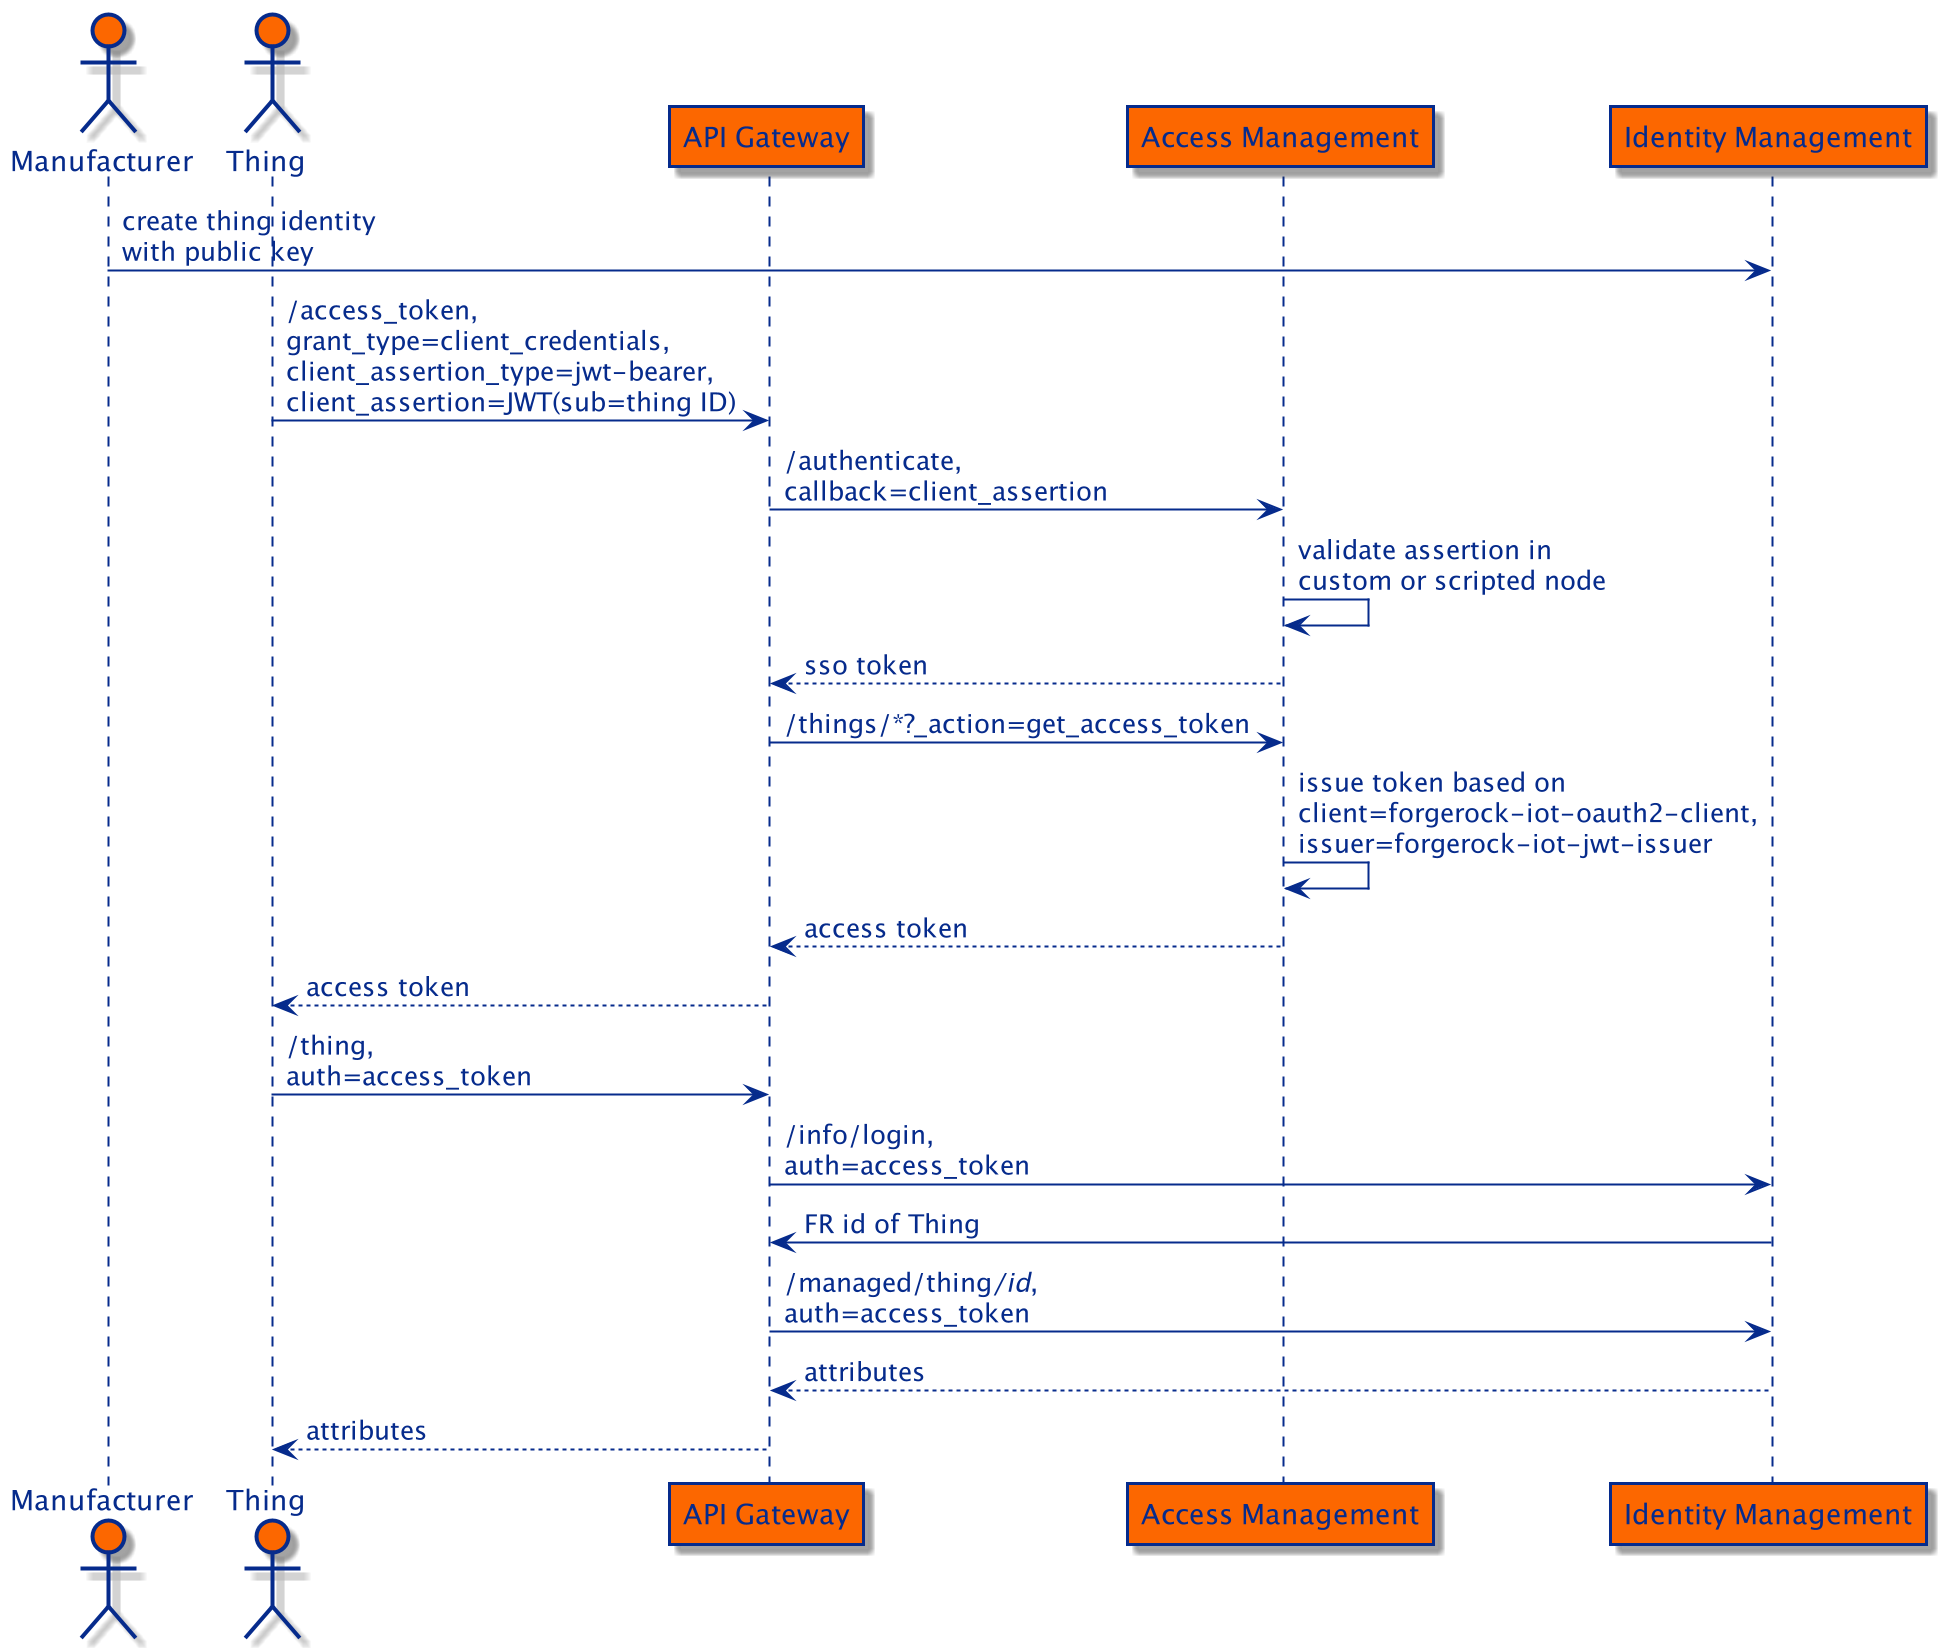

The diagram above was rendered by PlantUML. Its source (embedded in the PNG):
@startuml

skinparam sequence {
    ArrowFontColor #062b8c
    ArrowColor #062b8c
    LifeLineBorderColor #062b8c

    ParticipantBorderColor #062b8c
    ParticipantBackgroundColor #fc6700
    ParticipantFontColor #062b8c

    ActorBorderColor #062b8c
    ActorBackgroundColor #fc6700
    ActorFontColor #062b8c
}

actor "Manufacturer" as man
actor "Thing" as thing
participant "API Gateway" as ag
participant "Access Management" as am
participant "Identity Management" as idm

man -> idm : create thing identity\nwith public key

thing -> ag : /access_token,\ngrant_type=client_credentials,\nclient_assertion_type=jwt-bearer,\nclient_assertion=JWT(sub=thing ID)
ag -> am: /authenticate,\ncallback=client_assertion
am -> am : validate assertion in\ncustom or scripted node
am --> ag : sso token
ag -> am : /things/*?_action=get_access_token
am -> am : issue token based on\nclient=forgerock-iot-oauth2-client,\nissuer=forgerock-iot-jwt-issuer
am --> ag : access token
ag --> thing : access token

thing -> ag : /thing,\nauth=access_token
ag -> idm: /info/login,\nauth=access_token
idm -> ag: FR id of Thing
ag -> idm : /managed/thing///id//,\nauth=access_token
idm --> ag : attributes
ag --> thing : attributes

@enduml